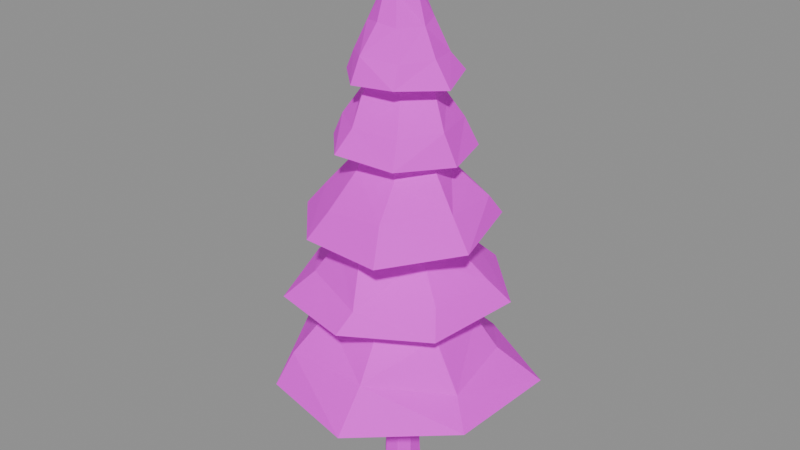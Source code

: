 # Source: pine_tall.blend  (saved by Blender 5.0.119; exported with 4.5.12 LTS)
import bpy
from mathutils import Matrix  # noqa: F401  (used for matrix-valued properties, if any)

bpy.ops.wm.read_factory_settings(use_empty=True)
scene = bpy.context.scene
scene.name = 'Scene'

# ---- images (referenced by path relative to the original .blend; pixels are not part of the script)
import os
ASSET_DIR = os.environ.get("B2B_ASSET_DIR", "")  # directory of the original .blend (textures are referenced by path, not embedded)
HERE = os.path.dirname(os.path.abspath(__file__))  # packed textures are extracted next to this script under _unpacked/

def load_image(name, relpath, width, height, colorspace="sRGB"):
    """Load a texture the original file referenced (path relative to the .blend, or extracted next to this script)."""
    p = next((c for c in (os.path.join(HERE, relpath), os.path.join(ASSET_DIR, relpath)) if relpath and os.path.exists(c)), "")
    if p:
        img = bpy.data.images.load(p, check_existing=True)
        img.name = name
    else:  # same state as the original file: an image datablock whose file is absent (Cycles renders it pink)
        img = bpy.data.images.new(name, width, height)
        img.source = "FILE"
        img.filepath = "//" + (relpath or name)
    img.colorspace_settings.name = colorspace
    return img
img_palette = load_image('palette', 'palette.png', 1024, 1024, 'sRGB')

# ---- materials (node trees are filled in below, after node groups)
mat_palette = bpy.data.materials.new('Palette')

# ---- material node trees
mat_palette.use_nodes = True; mat_palette.node_tree.nodes.clear()
_N = mat_palette.node_tree.nodes; _L = mat_palette.node_tree.links
n0 = _N.new('ShaderNodeBsdfPrincipled'); n0.name = 'Principled BSDF'; n0.location = (-200, 100)
n0.inputs[2].default_value = 0.8
n1 = _N.new('ShaderNodeOutputMaterial'); n1.name = 'Material Output'; n1.location = (200, 100)
n2 = _N.new('ShaderNodeTexImage'); n2.name = 'Image Texture'; n2.location = (0, 0)
n2.image = img_palette
n2.interpolation = 'Closest'
_L.new(n0.outputs[0], n1.inputs[0])
_L.new(n2.outputs[0], n0.inputs[0])
n1.is_active_output = True

# ---- meshes
me_pine_tall = bpy.data.meshes.new('pine_tall')
me_pine_tall.from_pydata([(0.003878, 0.6644, 0.01817), (-0.004229, 0.4607, 5.859), (0.5803, 0.4894, 0.05508), (0.3543, 0.3383, 5.846), (0.6312, -0.13, 0.0), (0.5117, -0.01318, 5.899), (0.3423, -0.5622, 0.009545), (0.2382, -0.3282, 5.904), (-0.2137, -0.5729, 0.03914), (-0.1478, -0.3508, 5.836), (-0.6061, -0.1316, 0.07202), (-0.3719, -0.0413, 5.849), (-0.437, 0.4666, 0.06679), (-0.2867, 0.3355, 5.86), (-0.1202, -0.1021, 4.553), (-3.137, 3.441, 4.252), (-2.142, 2.794, 5.367), (-1.324, 2.099, 6.699), (-0.7487, 0.8626, 7.974), (-0.1578, -0.1319, 9.485), (-4.591, 0.1376, 4.424), (-3.553, -0.187, 5.34), (-2.405, 0.3152, 6.688), (-1.345, 0.2425, 8.052), (-2.6, -3.719, 3.966), (-2.291, -3.097, 5.129), (-1.82, -1.841, 6.308), (-0.5615, -0.8744, 7.954), (1.111, -4.539, 3.924), (1.063, -3.351, 5.345), (0.8223, -2.214, 6.746), (0.2661, -0.9808, 8.151), (4.421, -2.021, 4.2), (3.487, -1.197, 4.887), (2.459, -1.082, 6.642), (1.332, -0.2561, 8.04), (4.591, 2.249, 4.147), (3.007, 1.766, 5.116), (2.259, 1.417, 6.279), (0.9742, 0.7958, 7.719), (0.9267, 4.539, 3.906), (0.7578, 3.438, 5.0), (0.5877, 2.465, 6.46), (0.4778, 1.366, 8.078), (0.1343, -0.03818, 7.652), (1.252, 4.001, 7.279), (1.025, 2.986, 8.229), (0.5375, 2.079, 9.436), (0.4417, 1.248, 10.54), (-0.1205, -0.07143, 12.2), (-2.187, 3.415, 6.982), (-1.423, 2.669, 8.293), (-0.9291, 1.869, 9.466), (-0.3794, 1.022, 10.78), (-4.132, 0.2774, 7.279), (-2.759, 0.4658, 8.034), (-2.041, 0.2969, 9.209), (-1.168, 0.3717, 10.61), (-2.802, -2.94, 7.146), (-2.054, -2.103, 8.07), (-1.281, -1.7, 9.34), (-0.6612, -0.6544, 10.82), (0.4127, -3.772, 7.263), (0.5946, -3.119, 7.914), (0.0859, -2.128, 9.537), (0.3956, -0.9805, 10.78), (3.191, -2.06, 7.263), (2.661, -1.38, 8.081), (1.635, -0.7639, 9.238), (0.8652, -0.5011, 10.79), (3.718, 1.408, 7.411), (2.997, 1.005, 8.208), (1.732, 0.7397, 9.277), (1.175, 0.6203, 10.88), (0.2049, -0.06236, 10.51), (2.584, 2.324, 10.11), (2.383, 1.796, 10.87), (1.362, 1.014, 12.06), (0.7168, 0.4625, 13.37), (0.121, -0.02456, 14.89), (0.1804, 3.51, 10.16), (0.072, 2.811, 10.75), (0.1793, 1.962, 11.88), (-0.2191, 1.046, 13.35), (-2.747, 2.348, 10.05), (-1.978, 1.809, 10.92), (-1.358, 1.293, 12.21), (-0.7883, 0.7396, 13.12), (-3.425, -0.9571, 9.853), (-2.619, -0.8259, 10.81), (-1.67, -0.4046, 12.0), (-0.9596, -0.344, 13.5), (-1.407, -3.089, 9.892), (-0.9393, -2.504, 10.85), (-0.6059, -1.441, 12.08), (-0.4107, -0.6856, 13.43), (1.678, -3.317, 9.953), (1.288, -2.557, 11.09), (1.04, -1.539, 12.12), (0.334, -0.7203, 13.29), (3.485, -0.7955, 10.06), (2.631, -0.5316, 11.07), (1.874, -0.4302, 12.27), (1.114, -0.2732, 13.12), (0.1203, -0.07074, 13.11), (-2.175, 1.326, 12.77), (-1.664, 1.079, 13.34), (-1.07, 0.765, 14.67), (-0.6353, 0.365, 15.71), (0.05958, -0.08949, 17.26), (-2.272, -0.7452, 12.69), (-1.883, -0.709, 13.52), (-1.231, -0.4252, 14.53), (-0.4533, -0.1504, 15.86), (-0.8296, -2.266, 12.8), (-0.539, -1.732, 13.6), (-0.4783, -1.309, 14.62), (-0.1075, -0.7224, 15.82), (1.35, -1.98, 12.69), (1.12, -1.497, 13.6), (0.7546, -0.8969, 14.59), (0.506, -0.4841, 15.76), (2.444, -0.1279, 12.56), (1.973, -0.2094, 13.63), (1.37, 0.0824, 14.71), (0.7824, 0.1116, 15.61), (1.89, 1.784, 12.58), (1.398, 1.64, 13.5), (1.043, 1.123, 14.41), (0.3462, 0.5079, 15.61), (-0.4387, 2.499, 12.81), (-0.3022, 2.136, 13.56), (-0.2101, 1.258, 14.63), (-0.209, 0.7249, 15.69), (0.04384, 0.03436, 15.73), (-1.572, 1.085, 15.03), (-1.159, 0.8987, 15.81), (-0.9169, 0.4831, 16.93), (-0.4098, 0.3426, 18.0), (0.1177, 0.12, 19.36), (-1.8, -0.5505, 15.04), (-1.389, -0.6335, 15.8), (-1.016, -0.3896, 16.77), (-0.4627, -0.1506, 18.06), (-0.4868, -1.819, 15.09), (-0.3747, -1.506, 15.97), (-0.2177, -0.8393, 16.93), (-0.2076, -0.4761, 17.92), (1.04, -1.584, 15.17), (0.9071, -1.175, 15.88), (0.5163, -0.8067, 16.85), (0.2298, -0.4389, 17.85), (2.107, -0.1065, 15.03), (1.5, -0.08188, 15.9), (0.9727, 0.05232, 16.81), (0.6815, -0.009681, 18.04), (1.429, 1.59, 15.13), (1.174, 1.092, 15.8), (0.7894, 0.7313, 16.96), (0.4138, 0.5121, 17.99), (-0.1312, 2.09, 15.09), (-0.2326, 1.582, 15.82), (-0.2189, 1.049, 16.83), (-0.11, 0.7082, 17.85)], [], [(1, 2, 0), (3, 4, 2), (5, 6, 4), (6, 9, 8), (9, 10, 8), (1, 11, 7), (11, 12, 10), (12, 1, 0), (4, 8, 12), (14, 20, 15), (20, 16, 15), (16, 22, 17), (22, 18, 17), (18, 23, 19), (14, 24, 20), (24, 21, 20), (21, 26, 22), (22, 27, 23), (23, 27, 19), (14, 28, 24), (28, 25, 24), (29, 26, 25), (30, 27, 26), (27, 31, 19), (14, 32, 28), (32, 29, 28), (29, 34, 30), (30, 35, 31), (31, 35, 19), (14, 36, 32), (36, 33, 32), (33, 38, 34), (38, 35, 34), (35, 39, 19), (14, 40, 36), (40, 37, 36), (41, 38, 37), (42, 39, 38), (39, 43, 19), (14, 15, 40), (40, 16, 41), (16, 42, 41), (17, 43, 42), (43, 18, 19), (44, 50, 45), (45, 51, 46), (51, 47, 46), (52, 48, 47), (48, 53, 49), (44, 54, 50), (50, 55, 51), (51, 56, 52), (52, 57, 53), (53, 57, 49), (44, 58, 54), (54, 59, 55), (59, 56, 55), (56, 61, 57), (57, 61, 49), (44, 62, 58), (62, 59, 58), (63, 60, 59), (64, 61, 60), (61, 65, 49), (44, 66, 62), (66, 63, 62), (63, 68, 64), (68, 65, 64), (65, 69, 49), (44, 70, 66), (70, 67, 66), (71, 68, 67), (72, 69, 68), (69, 73, 49), (44, 45, 70), (70, 46, 71), (46, 72, 71), (72, 48, 73), (73, 48, 49), (74, 80, 75), (75, 81, 76), (76, 82, 77), (77, 83, 78), (78, 83, 79), (74, 84, 80), (84, 81, 80), (85, 82, 81), (86, 83, 82), (83, 87, 79), (74, 88, 84), (84, 89, 85), (85, 90, 86), (90, 87, 86), (87, 91, 79), (74, 92, 88), (92, 89, 88), (89, 94, 90), (94, 91, 90), (91, 95, 79), (74, 96, 92), (96, 93, 92), (97, 94, 93), (94, 99, 95), (95, 99, 79), (74, 100, 96), (100, 97, 96), (101, 98, 97), (98, 103, 99), (99, 103, 79), (74, 75, 100), (100, 76, 101), (101, 77, 102), (77, 103, 102), (103, 78, 79), (104, 110, 105), (110, 106, 105), (106, 112, 107), (112, 108, 107), (108, 113, 109), (104, 114, 110), (114, 111, 110), (115, 112, 111), (112, 117, 113), (113, 117, 109), (104, 118, 114), (118, 115, 114), (115, 120, 116), (120, 117, 116), (117, 121, 109), (104, 122, 118), (118, 123, 119), (123, 120, 119), (120, 125, 121), (121, 125, 109), (104, 126, 122), (122, 127, 123), (123, 128, 124), (128, 125, 124), (125, 129, 109), (104, 130, 126), (130, 127, 126), (131, 128, 127), (132, 129, 128), (129, 133, 109), (104, 105, 130), (130, 106, 131), (106, 132, 131), (107, 133, 132), (133, 108, 109), (134, 140, 135), (140, 136, 135), (136, 142, 137), (137, 143, 138), (138, 143, 139), (134, 144, 140), (144, 141, 140), (145, 142, 141), (142, 147, 143), (143, 147, 139), (134, 148, 144), (148, 145, 144), (145, 150, 146), (146, 151, 147), (147, 151, 139), (134, 152, 148), (148, 153, 149), (149, 154, 150), (154, 151, 150), (151, 155, 139), (134, 156, 152), (152, 157, 153), (157, 154, 153), (158, 155, 154), (155, 159, 139), (134, 160, 156), (160, 157, 156), (157, 162, 158), (158, 163, 159), (159, 163, 139), (134, 135, 160), (135, 161, 160), (136, 162, 161), (137, 163, 162), (163, 138, 139), (1, 3, 2), (3, 5, 4), (5, 7, 6), (6, 7, 9), (9, 11, 10), (5, 3, 7), (3, 1, 7), (1, 13, 11), (11, 9, 7), (11, 13, 12), (12, 13, 1), (12, 0, 4), (0, 2, 4), (4, 6, 8), (12, 8, 10), (20, 21, 16), (16, 21, 22), (22, 23, 18), (24, 25, 21), (21, 25, 26), (22, 26, 27), (28, 29, 25), (29, 30, 26), (30, 31, 27), (32, 33, 29), (29, 33, 34), (30, 34, 35), (36, 37, 33), (33, 37, 38), (38, 39, 35), (40, 41, 37), (41, 42, 38), (42, 43, 39), (40, 15, 16), (16, 17, 42), (17, 18, 43), (45, 50, 51), (51, 52, 47), (52, 53, 48), (50, 54, 55), (51, 55, 56), (52, 56, 57), (54, 58, 59), (59, 60, 56), (56, 60, 61), (62, 63, 59), (63, 64, 60), (64, 65, 61), (66, 67, 63), (63, 67, 68), (68, 69, 65), (70, 71, 67), (71, 72, 68), (72, 73, 69), (70, 45, 46), (46, 47, 72), (72, 47, 48), (75, 80, 81), (76, 81, 82), (77, 82, 83), (84, 85, 81), (85, 86, 82), (86, 87, 83), (84, 88, 89), (85, 89, 90), (90, 91, 87), (92, 93, 89), (89, 93, 94), (94, 95, 91), (96, 97, 93), (97, 98, 94), (94, 98, 99), (100, 101, 97), (101, 102, 98), (98, 102, 103), (100, 75, 76), (101, 76, 77), (77, 78, 103), (110, 111, 106), (106, 111, 112), (112, 113, 108), (114, 115, 111), (115, 116, 112), (112, 116, 117), (118, 119, 115), (115, 119, 120), (120, 121, 117), (118, 122, 123), (123, 124, 120), (120, 124, 125), (122, 126, 127), (123, 127, 128), (128, 129, 125), (130, 131, 127), (131, 132, 128), (132, 133, 129), (130, 105, 106), (106, 107, 132), (107, 108, 133), (140, 141, 136), (136, 141, 142), (137, 142, 143), (144, 145, 141), (145, 146, 142), (142, 146, 147), (148, 149, 145), (145, 149, 150), (146, 150, 151), (148, 152, 153), (149, 153, 154), (154, 155, 151), (152, 156, 157), (157, 158, 154), (158, 159, 155), (160, 161, 157), (157, 161, 162), (158, 162, 163), (135, 136, 161), (136, 137, 162), (137, 138, 163)])
_uv = me_pine_tall.uv_layers.new(name='UVMap')
_uv.uv.foreach_set('vector', [0.5875, 0.3571, 0.55, 0.3819, 0.55, 0.3324, 0.5875, 0.3571, 0.55, 0.3819, 0.55, 0.3324, 0.5875, 0.3571, 0.55, 0.3819, 0.55, 0.3324, 0.5875, 0.3571, 0.55, 0.3819, 0.55, 0.3324, 0.5875, 0.3571, 0.55, 0.3819, 0.55, 0.3324, 0.5875, 0.3571, 0.55, 0.3819, 0.55, 0.3324, 0.5875, 0.3571, 0.55, 0.3819, 0.55, 0.3324, 0.5875, 0.3571, 0.55, 0.3819, 0.55, 0.3324, 0.5875, 0.3571, 0.55, 0.3819, 0.55, 0.3324, 0.4625, 0.3571, 0.425, 0.3819, 0.425, 0.3324, 0.4625, 0.5, 0.425, 0.5247, 0.425, 0.4753, 0.3375, 0.3571, 0.3, 0.3819, 0.3, 0.3324, 0.3375, 0.3571, 0.3, 0.3819, 0.3, 0.3324, 0.4625, 0.5, 0.425, 0.5247, 0.425, 0.4753, 0.4625, 0.3571, 0.425, 0.3819, 0.425, 0.3324, 0.4625, 0.5, 0.425, 0.5247, 0.425, 0.4753, 0.3375, 0.3571, 0.3, 0.3819, 0.3, 0.3324, 0.3375, 0.3571, 0.3, 0.3819, 0.3, 0.3324, 0.4625, 0.5, 0.425, 0.5247, 0.425, 0.4753, 0.4625, 0.3571, 0.425, 0.3819, 0.425, 0.3324, 0.4625, 0.5, 0.425, 0.5247, 0.425, 0.4753, 0.3375, 0.3571, 0.3, 0.3819, 0.3, 0.3324, 0.3375, 0.3571, 0.3, 0.3819, 0.3, 0.3324, 0.4625, 0.5, 0.425, 0.5247, 0.425, 0.4753, 0.4625, 0.3571, 0.425, 0.3819, 0.425, 0.3324, 0.4625, 0.5, 0.425, 0.5247, 0.425, 0.4753, 0.3375, 0.3571, 0.3, 0.3819, 0.3, 0.3324, 0.3375, 0.3571, 0.3, 0.3819, 0.3, 0.3324, 0.4625, 0.5, 0.425, 0.5247, 0.425, 0.4753, 0.4625, 0.3571, 0.425, 0.3819, 0.425, 0.3324, 0.4625, 0.5, 0.425, 0.5247, 0.425, 0.4753, 0.3375, 0.3571, 0.3, 0.3819, 0.3, 0.3324, 0.3375, 0.3571, 0.3, 0.3819, 0.3, 0.3324, 0.4625, 0.5, 0.425, 0.5247, 0.425, 0.4753, 0.4625, 0.3571, 0.425, 0.3819, 0.425, 0.3324, 0.4625, 0.5, 0.425, 0.5247, 0.425, 0.4753, 0.3375, 0.3571, 0.3, 0.3819, 0.3, 0.3324, 0.3375, 0.3571, 0.3, 0.3819, 0.3, 0.3324, 0.4625, 0.5, 0.425, 0.5247, 0.425, 0.4753, 0.4625, 0.3571, 0.425, 0.3819, 0.425, 0.3324, 0.4625, 0.5, 0.425, 0.5247, 0.425, 0.4753, 0.3375, 0.3571, 0.3, 0.3819, 0.3, 0.3324, 0.3375, 0.3571, 0.3, 0.3819, 0.3, 0.3324, 0.4625, 0.5, 0.425, 0.5247, 0.425, 0.4753, 0.4625, 0.3571, 0.425, 0.3819, 0.425, 0.3324, 0.4625, 0.5, 0.425, 0.5247, 0.425, 0.4753, 0.3375, 0.3571, 0.3, 0.3819, 0.3, 0.3324, 0.3375, 0.3571, 0.3, 0.3819, 0.3, 0.3324, 0.4625, 0.5, 0.425, 0.5247, 0.425, 0.4753, 0.4625, 0.3571, 0.425, 0.3819, 0.425, 0.3324, 0.4625, 0.5, 0.425, 0.5247, 0.425, 0.4753, 0.3375, 0.3571, 0.3, 0.3819, 0.3, 0.3324, 0.3375, 0.3571, 0.3, 0.3819, 0.3, 0.3324, 0.4625, 0.5, 0.425, 0.5247, 0.425, 0.4753, 0.4625, 0.3571, 0.425, 0.3819, 0.425, 0.3324, 0.4625, 0.5, 0.425, 0.5247, 0.425, 0.4753, 0.3375, 0.3571, 0.3, 0.3819, 0.3, 0.3324, 0.3375, 0.3571, 0.3, 0.3819, 0.3, 0.3324, 0.4625, 0.5, 0.425, 0.5247, 0.425, 0.4753, 0.4625, 0.3571, 0.425, 0.3819, 0.425, 0.3324, 0.4625, 0.5, 0.425, 0.5247, 0.425, 0.4753, 0.3375, 0.3571, 0.3, 0.3819, 0.3, 0.3324, 0.3375, 0.3571, 0.3, 0.3819, 0.3, 0.3324, 0.4625, 0.5, 0.425, 0.5247, 0.425, 0.4753, 0.4625, 0.3571, 0.425, 0.3819, 0.425, 0.3324, 0.4625, 0.5, 0.425, 0.5247, 0.425, 0.4753, 0.3375, 0.3571, 0.3, 0.3819, 0.3, 0.3324, 0.3375, 0.3571, 0.3, 0.3819, 0.3, 0.3324, 0.4625, 0.5, 0.425, 0.5247, 0.425, 0.4753, 0.4625, 0.3571, 0.425, 0.3819, 0.425, 0.3324, 0.4625, 0.5, 0.425, 0.5247, 0.425, 0.4753, 0.3375, 0.3571, 0.3, 0.3819, 0.3, 0.3324, 0.3375, 0.3571, 0.3, 0.3819, 0.3, 0.3324, 0.4625, 0.5, 0.425, 0.5247, 0.425, 0.4753, 0.4625, 0.3571, 0.425, 0.3819, 0.425, 0.3324, 0.4625, 0.5, 0.425, 0.5247, 0.425, 0.4753, 0.3375, 0.3571, 0.3, 0.3819, 0.3, 0.3324, 0.3375, 0.3571, 0.3, 0.3819, 0.3, 0.3324, 0.4625, 0.5, 0.425, 0.5247, 0.425, 0.4753, 0.4625, 0.3571, 0.425, 0.3819, 0.425, 0.3324, 0.4625, 0.5, 0.425, 0.5247, 0.425, 0.4753, 0.3375, 0.3571, 0.3, 0.3819, 0.3, 0.3324, 0.3375, 0.3571, 0.3, 0.3819, 0.3, 0.3324, 0.4625, 0.5, 0.425, 0.5247, 0.425, 0.4753, 0.4625, 0.3571, 0.425, 0.3819, 0.425, 0.3324, 0.4625, 0.5, 0.425, 0.5247, 0.425, 0.4753, 0.3375, 0.3571, 0.3, 0.3819, 0.3, 0.3324, 0.3375, 0.3571, 0.3, 0.3819, 0.3, 0.3324, 0.4625, 0.5, 0.425, 0.5247, 0.425, 0.4753, 0.4625, 0.3571, 0.425, 0.3819, 0.425, 0.3324, 0.4625, 0.5, 0.425, 0.5247, 0.425, 0.4753, 0.3375, 0.3571, 0.3, 0.3819, 0.3, 0.3324, 0.3375, 0.3571, 0.3, 0.3819, 0.3, 0.3324, 0.4625, 0.5, 0.425, 0.5247, 0.425, 0.4753, 0.4625, 0.3571, 0.425, 0.3819, 0.425, 0.3324, 0.4625, 0.5, 0.425, 0.5247, 0.425, 0.4753, 0.3375, 0.3571, 0.3, 0.3819, 0.3, 0.3324, 0.3375, 0.3571, 0.3, 0.3819, 0.3, 0.3324, 0.4625, 0.5, 0.425, 0.5247, 0.425, 0.4753, 0.4625, 0.3571, 0.425, 0.3819, 0.425, 0.3324, 0.4625, 0.5, 0.425, 0.5247, 0.425, 0.4753, 0.3375, 0.3571, 0.3, 0.3819, 0.3, 0.3324, 0.3375, 0.3571, 0.3, 0.3819, 0.3, 0.3324, 0.4625, 0.5, 0.425, 0.5247, 0.425, 0.4753, 0.4625, 0.3571, 0.425, 0.3819, 0.425, 0.3324, 0.4625, 0.5, 0.425, 0.5247, 0.425, 0.4753, 0.3375, 0.3571, 0.3, 0.3819, 0.3, 0.3324, 0.3375, 0.3571, 0.3, 0.3819, 0.3, 0.3324, 0.4625, 0.5, 0.425, 0.5247, 0.425, 0.4753, 0.4625, 0.3571, 0.425, 0.3819, 0.425, 0.3324, 0.4625, 0.5, 0.425, 0.5247, 0.425, 0.4753, 0.3375, 0.3571, 0.3, 0.3819, 0.3, 0.3324, 0.3375, 0.3571, 0.3, 0.3819, 0.3, 0.3324, 0.4625, 0.5, 0.425, 0.5247, 0.425, 0.4753, 0.4625, 0.3571, 0.425, 0.3819, 0.425, 0.3324, 0.4625, 0.5, 0.425, 0.5247, 0.425, 0.4753, 0.3375, 0.3571, 0.3, 0.3819, 0.3, 0.3324, 0.3375, 0.3571, 0.3, 0.3819, 0.3, 0.3324, 0.4625, 0.5, 0.425, 0.5247, 0.425, 0.4753, 0.4625, 0.3571, 0.425, 0.3819, 0.425, 0.3324, 0.3375, 0.3571, 0.3, 0.3819, 0.3, 0.3324, 0.3375, 0.3571, 0.3, 0.3819, 0.3, 0.3324, 0.3375, 0.3571, 0.3, 0.3819, 0.3, 0.3324, 0.4625, 0.5, 0.425, 0.5247, 0.425, 0.4753, 0.4625, 0.3571, 0.425, 0.3819, 0.425, 0.3324, 0.4625, 0.5, 0.425, 0.5247, 0.425, 0.4753, 0.3375, 0.3571, 0.3, 0.3819, 0.3, 0.3324, 0.3375, 0.3571, 0.3, 0.3819, 0.3, 0.3324, 0.4625, 0.5, 0.425, 0.5247, 0.425, 0.4753, 0.4625, 0.3571, 0.425, 0.3819, 0.425, 0.3324, 0.3375, 0.3571, 0.3, 0.3819, 0.3, 0.3324, 0.3375, 0.3571, 0.3, 0.3819, 0.3, 0.3324, 0.3375, 0.3571, 0.3, 0.3819, 0.3, 0.3324, 0.4625, 0.5, 0.425, 0.5247, 0.425, 0.4753, 0.4625, 0.3571, 0.425, 0.3819, 0.425, 0.3324, 0.3375, 0.3571, 0.3, 0.3819, 0.3, 0.3324, 0.3375, 0.3571, 0.3, 0.3819, 0.3, 0.3324, 0.3375, 0.3571, 0.3, 0.3819, 0.3, 0.3324, 0.4625, 0.5, 0.425, 0.5247, 0.425, 0.4753, 0.4625, 0.3571, 0.425, 0.3819, 0.425, 0.3324, 0.3375, 0.3571, 0.3, 0.3819, 0.3, 0.3324, 0.3375, 0.3571, 0.3, 0.3819, 0.3, 0.3324, 0.3375, 0.3571, 0.3, 0.3819, 0.3, 0.3324, 0.4625, 0.5, 0.425, 0.5247, 0.425, 0.4753, 0.4625, 0.3571, 0.425, 0.3819, 0.425, 0.3324, 0.4625, 0.5, 0.425, 0.5247, 0.425, 0.4753, 0.3375, 0.3571, 0.3, 0.3819, 0.3, 0.3324, 0.3375, 0.3571, 0.3, 0.3819, 0.3, 0.3324, 0.4625, 0.5, 0.425, 0.5247, 0.425, 0.4753, 0.4625, 0.3571, 0.425, 0.3819, 0.425, 0.3324, 0.3375, 0.3571, 0.3, 0.3819, 0.3, 0.3324, 0.3375, 0.3571, 0.3, 0.3819, 0.3, 0.3324, 0.3375, 0.3571, 0.3, 0.3819, 0.3, 0.3324, 0.4625, 0.5, 0.425, 0.5247, 0.425, 0.4753, 0.4625, 0.3571, 0.425, 0.3819, 0.425, 0.3324, 0.3375, 0.3571, 0.3, 0.3819, 0.3, 0.3324, 0.3375, 0.3571, 0.3, 0.3819, 0.3, 0.3324, 0.3375, 0.3571, 0.3, 0.3819, 0.3, 0.3324, 0.4625, 0.5, 0.425, 0.5247, 0.425, 0.4753, 0.4625, 0.3571, 0.425, 0.3819, 0.425, 0.3324, 0.3375, 0.3571, 0.3, 0.3819, 0.3, 0.3324, 0.3375, 0.3571, 0.3, 0.3819, 0.3, 0.3324, 0.3375, 0.3571, 0.3, 0.3819, 0.3, 0.3324, 0.4625, 0.5, 0.425, 0.5247, 0.425, 0.4753, 0.4625, 0.3571, 0.425, 0.3819, 0.425, 0.3324, 0.3375, 0.3571, 0.3, 0.3819, 0.3, 0.3324, 0.3375, 0.3571, 0.3, 0.3819, 0.3, 0.3324, 0.3375, 0.3571, 0.3, 0.3819, 0.3, 0.3324, 0.4625, 0.5, 0.425, 0.5247, 0.425, 0.4753, 0.4625, 0.3571, 0.425, 0.3819, 0.425, 0.3324, 0.4625, 0.5, 0.425, 0.5247, 0.425, 0.4753, 0.3375, 0.3571, 0.3, 0.3819, 0.3, 0.3324, 0.3375, 0.3571, 0.3, 0.3819, 0.3, 0.3324, 0.4625, 0.5, 0.425, 0.5247, 0.425, 0.4753, 0.4625, 0.3571, 0.425, 0.3819, 0.425, 0.3324, 0.4625, 0.5, 0.425, 0.5247, 0.425, 0.4753, 0.3375, 0.3571, 0.3, 0.3819, 0.3, 0.3324, 0.3375, 0.3571, 0.3, 0.3819, 0.3, 0.3324, 0.4625, 0.5, 0.425, 0.5247, 0.425, 0.4753, 0.4625, 0.3571, 0.425, 0.3819, 0.425, 0.3324, 0.3375, 0.3571, 0.3, 0.3819, 0.3, 0.3324, 0.3375, 0.3571, 0.3, 0.3819, 0.3, 0.3324, 0.3375, 0.3571, 0.3, 0.3819, 0.3, 0.3324, 0.4625, 0.5, 0.425, 0.5247, 0.425, 0.4753, 0.5875, 0.3571, 0.55, 0.3819, 0.55, 0.3324, 0.5875, 0.3571, 0.55, 0.3819, 0.55, 0.3324, 0.5875, 0.3571, 0.55, 0.3819, 0.55, 0.3324, 0.5875, 0.3571, 0.55, 0.3819, 0.55, 0.3324, 0.5875, 0.3571, 0.55, 0.3819, 0.55, 0.3324, 0.5875, 0.3571, 0.55, 0.3819, 0.55, 0.3324, 0.5875, 0.3571, 0.55, 0.3819, 0.55, 0.3324, 0.5875, 0.3571, 0.55, 0.3819, 0.55, 0.3324, 0.5875, 0.3571, 0.55, 0.3819, 0.55, 0.3324, 0.5875, 0.3571, 0.55, 0.3819, 0.55, 0.3324, 0.5875, 0.3571, 0.55, 0.3819, 0.55, 0.3324, 0.5875, 0.3571, 0.55, 0.3819, 0.55, 0.3324, 0.5875, 0.3571, 0.55, 0.3819, 0.55, 0.3324, 0.5875, 0.3571, 0.55, 0.3819, 0.55, 0.3324, 0.5875, 0.3571, 0.55, 0.3819, 0.55, 0.3324, 0.4625, 0.5, 0.425, 0.5247, 0.425, 0.4753, 0.3375, 0.3571, 0.3, 0.3819, 0.3, 0.3324, 0.3375, 0.3571, 0.3, 0.3819, 0.3, 0.3324, 0.4625, 0.5, 0.425, 0.5247, 0.425, 0.4753, 0.3375, 0.3571, 0.3, 0.3819, 0.3, 0.3324, 0.3375, 0.3571, 0.3, 0.3819, 0.3, 0.3324, 0.4625, 0.5, 0.425, 0.5247, 0.425, 0.4753, 0.3375, 0.3571, 0.3, 0.3819, 0.3, 0.3324, 0.3375, 0.3571, 0.3, 0.3819, 0.3, 0.3324, 0.4625, 0.5, 0.425, 0.5247, 0.425, 0.4753, 0.3375, 0.3571, 0.3, 0.3819, 0.3, 0.3324, 0.3375, 0.3571, 0.3, 0.3819, 0.3, 0.3324, 0.4625, 0.5, 0.425, 0.5247, 0.425, 0.4753, 0.3375, 0.3571, 0.3, 0.3819, 0.3, 0.3324, 0.3375, 0.3571, 0.3, 0.3819, 0.3, 0.3324, 0.4625, 0.5, 0.425, 0.5247, 0.425, 0.4753, 0.3375, 0.3571, 0.3, 0.3819, 0.3, 0.3324, 0.3375, 0.3571, 0.3, 0.3819, 0.3, 0.3324, 0.4625, 0.5, 0.425, 0.5247, 0.425, 0.4753, 0.3375, 0.3571, 0.3, 0.3819, 0.3, 0.3324, 0.3375, 0.3571, 0.3, 0.3819, 0.3, 0.3324, 0.4625, 0.5, 0.425, 0.5247, 0.425, 0.4753, 0.3375, 0.3571, 0.3, 0.3819, 0.3, 0.3324, 0.3375, 0.3571, 0.3, 0.3819, 0.3, 0.3324, 0.4625, 0.5, 0.425, 0.5247, 0.425, 0.4753, 0.3375, 0.3571, 0.3, 0.3819, 0.3, 0.3324, 0.3375, 0.3571, 0.3, 0.3819, 0.3, 0.3324, 0.4625, 0.5, 0.425, 0.5247, 0.425, 0.4753, 0.3375, 0.3571, 0.3, 0.3819, 0.3, 0.3324, 0.3375, 0.3571, 0.3, 0.3819, 0.3, 0.3324, 0.4625, 0.5, 0.425, 0.5247, 0.425, 0.4753, 0.3375, 0.3571, 0.3, 0.3819, 0.3, 0.3324, 0.3375, 0.3571, 0.3, 0.3819, 0.3, 0.3324, 0.4625, 0.5, 0.425, 0.5247, 0.425, 0.4753, 0.3375, 0.3571, 0.3, 0.3819, 0.3, 0.3324, 0.3375, 0.3571, 0.3, 0.3819, 0.3, 0.3324, 0.4625, 0.5, 0.425, 0.5247, 0.425, 0.4753, 0.3375, 0.3571, 0.3, 0.3819, 0.3, 0.3324, 0.3375, 0.3571, 0.3, 0.3819, 0.3, 0.3324, 0.4625, 0.5, 0.425, 0.5247, 0.425, 0.4753, 0.3375, 0.3571, 0.3, 0.3819, 0.3, 0.3324, 0.3375, 0.3571, 0.3, 0.3819, 0.3, 0.3324, 0.4625, 0.5, 0.425, 0.5247, 0.425, 0.4753, 0.3375, 0.3571, 0.3, 0.3819, 0.3, 0.3324, 0.3375, 0.3571, 0.3, 0.3819, 0.3, 0.3324, 0.4625, 0.5, 0.425, 0.5247, 0.425, 0.4753, 0.3375, 0.3571, 0.3, 0.3819, 0.3, 0.3324, 0.3375, 0.3571, 0.3, 0.3819, 0.3, 0.3324, 0.4625, 0.5, 0.425, 0.5247, 0.425, 0.4753, 0.3375, 0.3571, 0.3, 0.3819, 0.3, 0.3324, 0.3375, 0.3571, 0.3, 0.3819, 0.3, 0.3324, 0.4625, 0.5, 0.425, 0.5247, 0.425, 0.4753, 0.3375, 0.3571, 0.3, 0.3819, 0.3, 0.3324, 0.3375, 0.3571, 0.3, 0.3819, 0.3, 0.3324, 0.4625, 0.5, 0.425, 0.5247, 0.425, 0.4753, 0.3375, 0.3571, 0.3, 0.3819, 0.3, 0.3324, 0.3375, 0.3571, 0.3, 0.3819, 0.3, 0.3324, 0.4625, 0.5, 0.425, 0.5247, 0.425, 0.4753, 0.3375, 0.3571, 0.3, 0.3819, 0.3, 0.3324, 0.3375, 0.3571, 0.3, 0.3819, 0.3, 0.3324, 0.4625, 0.5, 0.425, 0.5247, 0.425, 0.4753, 0.3375, 0.3571, 0.3, 0.3819, 0.3, 0.3324, 0.3375, 0.3571, 0.3, 0.3819, 0.3, 0.3324, 0.4625, 0.5, 0.425, 0.5247, 0.425, 0.4753, 0.3375, 0.3571, 0.3, 0.3819, 0.3, 0.3324, 0.3375, 0.3571, 0.3, 0.3819, 0.3, 0.3324, 0.3375, 0.3571, 0.3, 0.3819, 0.3, 0.3324, 0.3375, 0.3571, 0.3, 0.3819, 0.3, 0.3324, 0.3375, 0.3571, 0.3, 0.3819, 0.3, 0.3324, 0.4625, 0.5, 0.425, 0.5247, 0.425, 0.4753, 0.3375, 0.3571, 0.3, 0.3819, 0.3, 0.3324, 0.3375, 0.3571, 0.3, 0.3819, 0.3, 0.3324, 0.3375, 0.3571, 0.3, 0.3819, 0.3, 0.3324, 0.3375, 0.3571, 0.3, 0.3819, 0.3, 0.3324, 0.3375, 0.3571, 0.3, 0.3819, 0.3, 0.3324, 0.3375, 0.3571, 0.3, 0.3819, 0.3, 0.3324, 0.3375, 0.3571, 0.3, 0.3819, 0.3, 0.3324, 0.3375, 0.3571, 0.3, 0.3819, 0.3, 0.3324, 0.3375, 0.3571, 0.3, 0.3819, 0.3, 0.3324, 0.3375, 0.3571, 0.3, 0.3819, 0.3, 0.3324, 0.3375, 0.3571, 0.3, 0.3819, 0.3, 0.3324, 0.4625, 0.5, 0.425, 0.5247, 0.425, 0.4753, 0.3375, 0.3571, 0.3, 0.3819, 0.3, 0.3324, 0.3375, 0.3571, 0.3, 0.3819, 0.3, 0.3324, 0.3375, 0.3571, 0.3, 0.3819, 0.3, 0.3324, 0.3375, 0.3571, 0.3, 0.3819, 0.3, 0.3324, 0.3375, 0.3571, 0.3, 0.3819, 0.3, 0.3324, 0.3375, 0.3571, 0.3, 0.3819, 0.3, 0.3324, 0.3375, 0.3571, 0.3, 0.3819, 0.3, 0.3324, 0.3375, 0.3571, 0.3, 0.3819, 0.3, 0.3324, 0.3375, 0.3571, 0.3, 0.3819, 0.3, 0.3324, 0.3375, 0.3571, 0.3, 0.3819, 0.3, 0.3324, 0.3375, 0.3571, 0.3, 0.3819, 0.3, 0.3324, 0.3375, 0.3571, 0.3, 0.3819, 0.3, 0.3324, 0.3375, 0.3571, 0.3, 0.3819, 0.3, 0.3324, 0.3375, 0.3571, 0.3, 0.3819, 0.3, 0.3324, 0.4625, 0.5, 0.425, 0.5247, 0.425, 0.4753, 0.3375, 0.3571, 0.3, 0.3819, 0.3, 0.3324, 0.3375, 0.3571, 0.3, 0.3819, 0.3, 0.3324, 0.4625, 0.5, 0.425, 0.5247, 0.425, 0.4753, 0.3375, 0.3571, 0.3, 0.3819, 0.3, 0.3324, 0.3375, 0.3571, 0.3, 0.3819, 0.3, 0.3324, 0.3375, 0.3571, 0.3, 0.3819, 0.3, 0.3324, 0.3375, 0.3571, 0.3, 0.3819, 0.3, 0.3324, 0.3375, 0.3571, 0.3, 0.3819, 0.3, 0.3324])
me_pine_tall.materials.append(mat_palette)
me_pine_tall.update()

# ---- objects
ob_pine_tall = bpy.data.objects.new('pine_tall', me_pine_tall)

# ---- transforms, parenting, visibility, modifiers, constraints
ob_pine_tall.location = (0.0, 0.0, 0.0)

# ---- collection membership
scene.collection.objects.link(ob_pine_tall)

# ---- scene / render settings (as saved in the file)
scene.frame_start = 1; scene.frame_end = 250; scene.frame_set(1)
scene.render.engine = 'BLENDER_EEVEE_NEXT'
scene.render.bake_bias = 0.0
scene.render.bake_samples = 0
scene.cycles.sampling_pattern = 'TABULATED_SOBOL'
scene.eevee.use_volume_custom_range = False
bpy.context.view_layer.update()

# ---- added for rendering (the .blend has no active camera and no usable light): camera, sun + grey world if the file has none
cam_auto = bpy.data.cameras.new('AutoCamera')
cam_auto.lens = 50.0
cam_auto.sensor_width = 36.0
cam_auto.clip_end = 1000.0
ob_auto_camera = bpy.data.objects.new('AutoCamera', cam_auto)
scene.collection.objects.link(ob_auto_camera)
ob_auto_camera.location = (21.5314, -25.8376, 26.9054)
ob_auto_camera.rotation_euler = (1.09748, -7.21219e-08, 0.694738)
scene.camera = ob_auto_camera
light_auto_sun = bpy.data.lights.new('AutoSun', 'SUN')
light_auto_sun.energy = 3.0
light_auto_sun.angle = 0.0523599
ob_auto_sun = bpy.data.objects.new('AutoSun', light_auto_sun)
scene.collection.objects.link(ob_auto_sun)
ob_auto_sun.rotation_euler = (0.872665, 0.174533, 0.523599)
if scene.world is None:
    world_auto = bpy.data.worlds.new('AutoWorld')
    world_auto.color = (0.3, 0.3, 0.3)
    scene.world = world_auto
bpy.context.view_layer.update()
